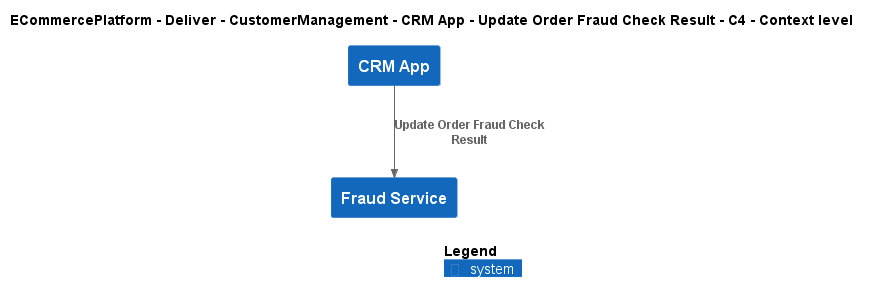

The diagram above was rendered by PlantUML. Its source (embedded in the PNG):
@startuml
!include ..\..\..\..\..\..\..\.c4s\C4_Context.puml

AddElementTag("c4interflow:lifecycle:new", $bgColor=green, $fontColor=#ffffff, $borderColor=green, $shadowing="False")
AddElementTag("c4interflow:lifecycle:changed", $bgColor=orange, $fontColor=#ffffff, $borderColor=orange, $shadowing="False")
AddElementTag("c4interflow:lifecycle:removed", $bgColor=red, $fontColor=#ffffff, $borderColor=red, $shadowing="False")

AddRelTag("c4interflow:lifecycle:new", $textColor=green, $lineColor=green)
AddRelTag("c4interflow:lifecycle:changed", $textColor=orange, $lineColor=orange)
AddRelTag("c4interflow:lifecycle:removed", $textColor=red, $lineColor=red)

SHOW_PERSON_PORTRAIT()
LAYOUT_TOP_DOWN()

skinparam linetype polyline

title ECommercePlatform - Deliver - CustomerManagement - CRM App - Update Order Fraud Check Result - C4 - Context level

System(ECommercePlatform.Deliver.CustomerManagement.SoftwareSystems.CRMApp, "CRM App", "")
System(ECommercePlatform.Deliver.FraudManagement.SoftwareSystems.FraudService, "Fraud Service", "")

Rel(ECommercePlatform.Deliver.CustomerManagement.SoftwareSystems.CRMApp, ECommercePlatform.Deliver.FraudManagement.SoftwareSystems.FraudService, "Update Order Fraud Check Result")


SHOW_LEGEND()
@enduml